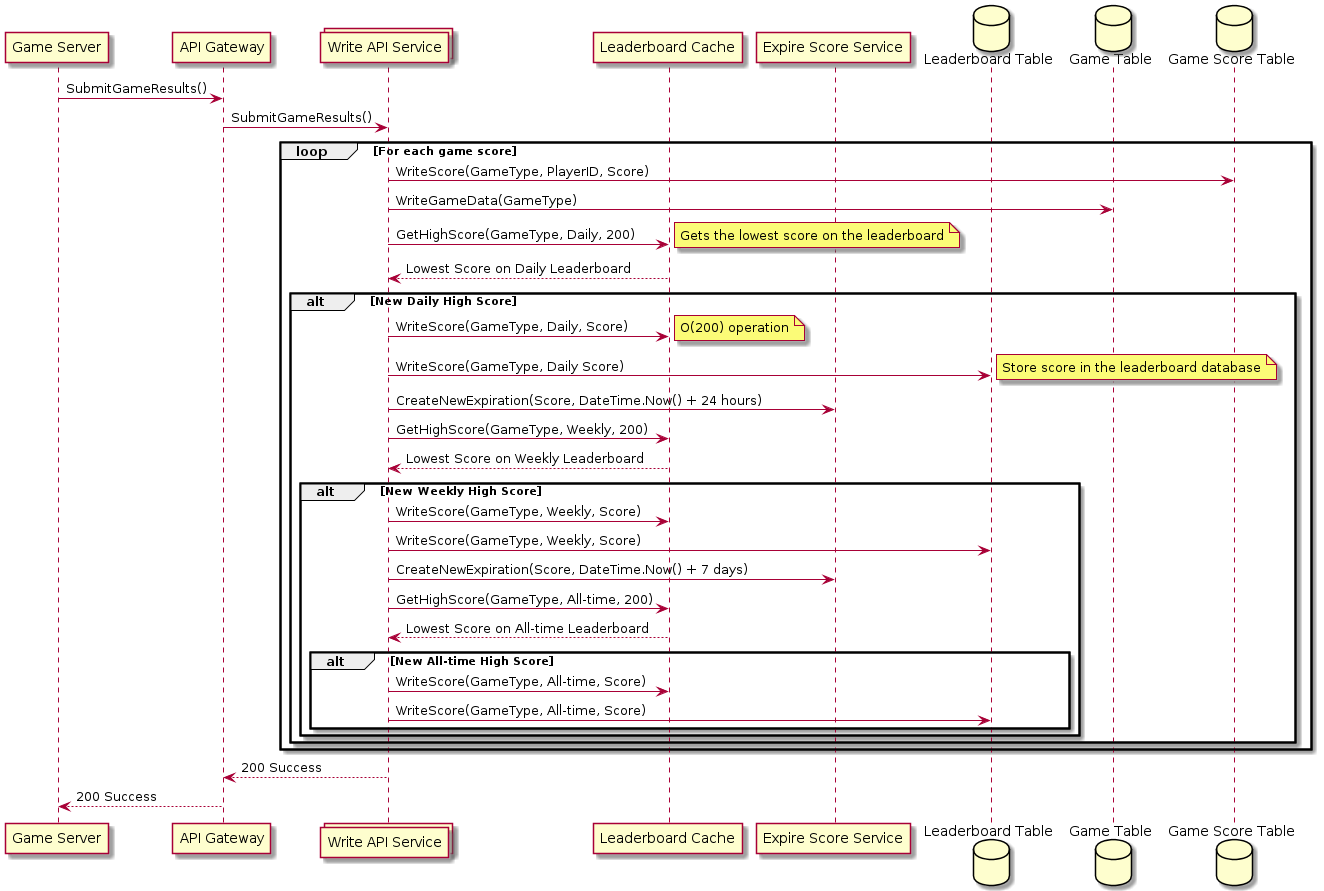

The diagram above was rendered by PlantUML. Its source (embedded in the PNG):
@startuml Submit_Game_Data

participant "Game Server" as Client
participant "API Gateway" as API
collections "Write API Service" as Write
participant "Leaderboard Cache" as Cache
participant "Expire Score Service" as Expire
database "Leaderboard Table" as Leaderboard
database "Game Table" as Game
database "Game Score Table" as Score


Client -> API: SubmitGameResults()
API -> Write: SubmitGameResults()

loop For each game score

Write -> Score: WriteScore(GameType, PlayerID, Score)
Write -> Game: WriteGameData(GameType)

Write -> Cache: GetHighScore(GameType, Daily, 200)
note right: Gets the lowest score on the leaderboard

Cache --> Write: Lowest Score on Daily Leaderboard

    alt New Daily High Score
    Write -> Cache: WriteScore(GameType, Daily, Score)
    note right: O(200) operation
    Write -> Leaderboard: WriteScore(GameType, Daily Score)
    note right: Store score in the leaderboard database
    Write -> Expire:CreateNewExpiration(Score, DateTime.Now() + 24 hours)

    Write -> Cache: GetHighScore(GameType, Weekly, 200)
    Cache --> Write: Lowest Score on Weekly Leaderboard

        alt New Weekly High Score
        Write -> Cache: WriteScore(GameType, Weekly, Score)
        Write -> Leaderboard: WriteScore(GameType, Weekly, Score)

        Write -> Expire:CreateNewExpiration(Score, DateTime.Now() + 7 days)

        Write -> Cache: GetHighScore(GameType, All-time, 200)
        Cache --> Write: Lowest Score on All-time Leaderboard
        
            alt New All-time High Score
            Write -> Cache: WriteScore(GameType, All-time, Score)
            Write -> Leaderboard: WriteScore(GameType, All-time, Score)
            end
        end
    end
end

Write --> API: 200 Success
API --> Client: 200 Success

@enduml